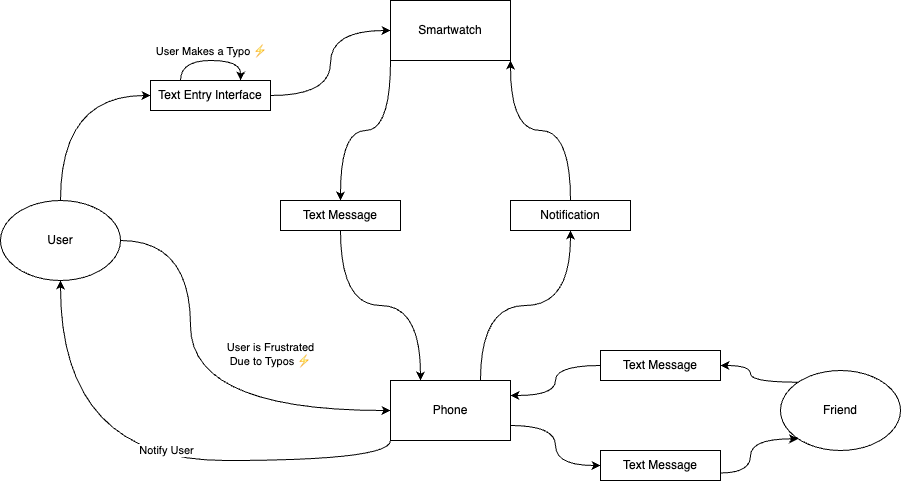

The diagram above was exported from draw.io. Its source (the exported page's mxGraphModel, read from the mxfile embedded in the PNG):
<mxGraphModel dx="2074" dy="1059" grid="1" gridSize="10" guides="1" tooltips="1" connect="1" arrows="1" fold="1" page="1" pageScale="1" pageWidth="1100" pageHeight="850" math="0" shadow="0">
  <root>
    <mxCell id="0" />
    <mxCell id="1" parent="0" />
    <mxCell id="2SGkVOqYME2-CZEaRce6-22" style="edgeStyle=orthogonalEdgeStyle;curved=1;rounded=0;orthogonalLoop=1;jettySize=auto;html=1;exitX=0;exitY=1;exitDx=0;exitDy=0;entryX=0.5;entryY=0;entryDx=0;entryDy=0;" edge="1" parent="1" source="2SGkVOqYME2-CZEaRce6-1" target="2SGkVOqYME2-CZEaRce6-20">
      <mxGeometry relative="1" as="geometry" />
    </mxCell>
    <mxCell id="2SGkVOqYME2-CZEaRce6-1" value="Smartwatch" style="rounded=0;whiteSpace=wrap;html=1;" vertex="1" parent="1">
      <mxGeometry x="480" y="90" width="120" height="60" as="geometry" />
    </mxCell>
    <mxCell id="2SGkVOqYME2-CZEaRce6-10" style="edgeStyle=orthogonalEdgeStyle;curved=1;rounded=0;orthogonalLoop=1;jettySize=auto;html=1;exitX=1;exitY=0.75;exitDx=0;exitDy=0;entryX=0;entryY=0.5;entryDx=0;entryDy=0;" edge="1" parent="1" source="2SGkVOqYME2-CZEaRce6-2" target="2SGkVOqYME2-CZEaRce6-9">
      <mxGeometry relative="1" as="geometry" />
    </mxCell>
    <mxCell id="2SGkVOqYME2-CZEaRce6-18" style="edgeStyle=orthogonalEdgeStyle;curved=1;rounded=0;orthogonalLoop=1;jettySize=auto;html=1;exitX=0.75;exitY=0;exitDx=0;exitDy=0;entryX=0.5;entryY=1;entryDx=0;entryDy=0;" edge="1" parent="1" source="2SGkVOqYME2-CZEaRce6-2" target="2SGkVOqYME2-CZEaRce6-17">
      <mxGeometry relative="1" as="geometry" />
    </mxCell>
    <mxCell id="2SGkVOqYME2-CZEaRce6-31" style="edgeStyle=orthogonalEdgeStyle;curved=1;rounded=0;orthogonalLoop=1;jettySize=auto;html=1;exitX=0;exitY=1;exitDx=0;exitDy=0;entryX=0.5;entryY=1;entryDx=0;entryDy=0;" edge="1" parent="1" source="2SGkVOqYME2-CZEaRce6-2" target="2SGkVOqYME2-CZEaRce6-13">
      <mxGeometry relative="1" as="geometry" />
    </mxCell>
    <mxCell id="2SGkVOqYME2-CZEaRce6-32" value="Notify User" style="edgeLabel;html=1;align=center;verticalAlign=middle;resizable=0;points=[];" vertex="1" connectable="0" parent="2SGkVOqYME2-CZEaRce6-31">
      <mxGeometry x="-0.0755" y="-11" relative="1" as="geometry">
        <mxPoint as="offset" />
      </mxGeometry>
    </mxCell>
    <mxCell id="2SGkVOqYME2-CZEaRce6-2" value="Phone" style="rounded=0;whiteSpace=wrap;html=1;" vertex="1" parent="1">
      <mxGeometry x="480" y="470" width="120" height="60" as="geometry" />
    </mxCell>
    <mxCell id="2SGkVOqYME2-CZEaRce6-12" style="edgeStyle=orthogonalEdgeStyle;curved=1;rounded=0;orthogonalLoop=1;jettySize=auto;html=1;exitX=0;exitY=0;exitDx=0;exitDy=0;entryX=1;entryY=0.5;entryDx=0;entryDy=0;" edge="1" parent="1" source="2SGkVOqYME2-CZEaRce6-3" target="2SGkVOqYME2-CZEaRce6-4">
      <mxGeometry relative="1" as="geometry" />
    </mxCell>
    <mxCell id="2SGkVOqYME2-CZEaRce6-3" value="Friend" style="ellipse;whiteSpace=wrap;html=1;" vertex="1" parent="1">
      <mxGeometry x="870" y="460" width="120" height="80" as="geometry" />
    </mxCell>
    <mxCell id="2SGkVOqYME2-CZEaRce6-8" style="edgeStyle=orthogonalEdgeStyle;curved=1;rounded=0;orthogonalLoop=1;jettySize=auto;html=1;exitX=0;exitY=0.5;exitDx=0;exitDy=0;entryX=1;entryY=0.25;entryDx=0;entryDy=0;" edge="1" parent="1" source="2SGkVOqYME2-CZEaRce6-4" target="2SGkVOqYME2-CZEaRce6-2">
      <mxGeometry relative="1" as="geometry" />
    </mxCell>
    <mxCell id="2SGkVOqYME2-CZEaRce6-4" value="Text Message" style="rounded=0;whiteSpace=wrap;html=1;" vertex="1" parent="1">
      <mxGeometry x="690" y="440" width="120" height="30" as="geometry" />
    </mxCell>
    <mxCell id="2SGkVOqYME2-CZEaRce6-11" style="edgeStyle=orthogonalEdgeStyle;curved=1;rounded=0;orthogonalLoop=1;jettySize=auto;html=1;exitX=1;exitY=0.75;exitDx=0;exitDy=0;entryX=0;entryY=1;entryDx=0;entryDy=0;" edge="1" parent="1" source="2SGkVOqYME2-CZEaRce6-9" target="2SGkVOqYME2-CZEaRce6-3">
      <mxGeometry relative="1" as="geometry" />
    </mxCell>
    <mxCell id="2SGkVOqYME2-CZEaRce6-9" value="Text Message" style="rounded=0;whiteSpace=wrap;html=1;" vertex="1" parent="1">
      <mxGeometry x="690" y="540" width="120" height="30" as="geometry" />
    </mxCell>
    <mxCell id="2SGkVOqYME2-CZEaRce6-27" style="edgeStyle=orthogonalEdgeStyle;curved=1;rounded=0;orthogonalLoop=1;jettySize=auto;html=1;exitX=0.5;exitY=0;exitDx=0;exitDy=0;entryX=0;entryY=0.5;entryDx=0;entryDy=0;" edge="1" parent="1" source="2SGkVOqYME2-CZEaRce6-13" target="2SGkVOqYME2-CZEaRce6-25">
      <mxGeometry relative="1" as="geometry" />
    </mxCell>
    <mxCell id="2SGkVOqYME2-CZEaRce6-13" value="User" style="ellipse;whiteSpace=wrap;html=1;" vertex="1" parent="1">
      <mxGeometry x="90" y="290" width="120" height="80" as="geometry" />
    </mxCell>
    <mxCell id="2SGkVOqYME2-CZEaRce6-19" style="edgeStyle=orthogonalEdgeStyle;curved=1;rounded=0;orthogonalLoop=1;jettySize=auto;html=1;exitX=0.5;exitY=0;exitDx=0;exitDy=0;entryX=1;entryY=1;entryDx=0;entryDy=0;" edge="1" parent="1" source="2SGkVOqYME2-CZEaRce6-17" target="2SGkVOqYME2-CZEaRce6-1">
      <mxGeometry relative="1" as="geometry" />
    </mxCell>
    <mxCell id="2SGkVOqYME2-CZEaRce6-17" value="Notification" style="rounded=0;whiteSpace=wrap;html=1;" vertex="1" parent="1">
      <mxGeometry x="600" y="290" width="120" height="30" as="geometry" />
    </mxCell>
    <mxCell id="2SGkVOqYME2-CZEaRce6-24" style="edgeStyle=orthogonalEdgeStyle;curved=1;rounded=0;orthogonalLoop=1;jettySize=auto;html=1;exitX=0.5;exitY=1;exitDx=0;exitDy=0;entryX=0.25;entryY=0;entryDx=0;entryDy=0;" edge="1" parent="1" source="2SGkVOqYME2-CZEaRce6-20" target="2SGkVOqYME2-CZEaRce6-2">
      <mxGeometry relative="1" as="geometry" />
    </mxCell>
    <mxCell id="2SGkVOqYME2-CZEaRce6-20" value="Text Message" style="rounded=0;whiteSpace=wrap;html=1;" vertex="1" parent="1">
      <mxGeometry x="370" y="290" width="120" height="30" as="geometry" />
    </mxCell>
    <mxCell id="2SGkVOqYME2-CZEaRce6-28" style="edgeStyle=orthogonalEdgeStyle;curved=1;rounded=0;orthogonalLoop=1;jettySize=auto;html=1;exitX=1;exitY=0.5;exitDx=0;exitDy=0;entryX=0;entryY=0.5;entryDx=0;entryDy=0;" edge="1" parent="1" source="2SGkVOqYME2-CZEaRce6-25" target="2SGkVOqYME2-CZEaRce6-1">
      <mxGeometry relative="1" as="geometry" />
    </mxCell>
    <mxCell id="2SGkVOqYME2-CZEaRce6-29" style="edgeStyle=orthogonalEdgeStyle;curved=1;rounded=0;orthogonalLoop=1;jettySize=auto;html=1;entryX=0;entryY=0.5;entryDx=0;entryDy=0;exitX=1;exitY=0.5;exitDx=0;exitDy=0;" edge="1" parent="1" source="2SGkVOqYME2-CZEaRce6-13" target="2SGkVOqYME2-CZEaRce6-2">
      <mxGeometry relative="1" as="geometry">
        <Array as="points">
          <mxPoint x="280" y="330" />
          <mxPoint x="280" y="500" />
        </Array>
      </mxGeometry>
    </mxCell>
    <mxCell id="2SGkVOqYME2-CZEaRce6-30" value="User is Frustrated&lt;div&gt;Due to Typos ⚡&lt;/div&gt;" style="edgeLabel;html=1;align=center;verticalAlign=middle;resizable=0;points=[];" vertex="1" connectable="0" parent="2SGkVOqYME2-CZEaRce6-29">
      <mxGeometry x="0.448" y="57" relative="1" as="geometry">
        <mxPoint as="offset" />
      </mxGeometry>
    </mxCell>
    <mxCell id="2SGkVOqYME2-CZEaRce6-25" value="Text Entry Interface" style="rounded=0;whiteSpace=wrap;html=1;" vertex="1" parent="1">
      <mxGeometry x="240" y="170" width="120" height="30" as="geometry" />
    </mxCell>
    <mxCell id="2SGkVOqYME2-CZEaRce6-33" style="edgeStyle=orthogonalEdgeStyle;curved=1;rounded=0;orthogonalLoop=1;jettySize=auto;html=1;exitX=0.25;exitY=0;exitDx=0;exitDy=0;" edge="1" parent="1" source="2SGkVOqYME2-CZEaRce6-25">
      <mxGeometry relative="1" as="geometry">
        <mxPoint x="330" y="170" as="targetPoint" />
      </mxGeometry>
    </mxCell>
    <mxCell id="2SGkVOqYME2-CZEaRce6-35" value="User Makes a Typo ⚡" style="edgeLabel;html=1;align=center;verticalAlign=middle;resizable=0;points=[];" vertex="1" connectable="0" parent="2SGkVOqYME2-CZEaRce6-33">
      <mxGeometry x="-0.0647" relative="1" as="geometry">
        <mxPoint x="3" y="-10" as="offset" />
      </mxGeometry>
    </mxCell>
  </root>
</mxGraphModel>